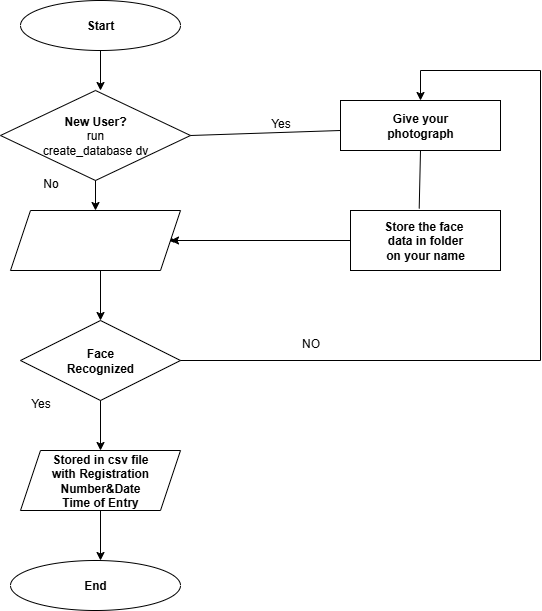

The diagram above was exported from draw.io. Its source (the exported page's mxGraphModel, read from the mxfile embedded in the PNG):
<mxGraphModel dx="786" dy="451" grid="1" gridSize="10" guides="1" tooltips="1" connect="1" arrows="1" fold="1" page="1" pageScale="1" pageWidth="827" pageHeight="1169" math="0" shadow="0">
  <root>
    <mxCell id="0" />
    <mxCell id="1" parent="0" />
    <mxCell id="EiR4qmfa-64q-m3mo_R2-1" value="&lt;b&gt;Start&lt;/b&gt;" style="ellipse;whiteSpace=wrap;html=1;" vertex="1" parent="1">
      <mxGeometry x="120" y="70" width="160" height="50" as="geometry" />
    </mxCell>
    <mxCell id="EiR4qmfa-64q-m3mo_R2-3" value="&lt;b&gt;New User?&lt;/b&gt;&lt;div&gt;run&lt;/div&gt;&lt;div&gt;create_database dv&lt;/div&gt;" style="rhombus;whiteSpace=wrap;html=1;" vertex="1" parent="1">
      <mxGeometry x="100" y="160" width="190" height="90" as="geometry" />
    </mxCell>
    <mxCell id="EiR4qmfa-64q-m3mo_R2-5" value="&lt;b&gt;Face&lt;/b&gt;&lt;div&gt;&lt;b&gt;Recognized&lt;/b&gt;&lt;/div&gt;" style="rhombus;whiteSpace=wrap;html=1;" vertex="1" parent="1">
      <mxGeometry x="120" y="390" width="160" height="80" as="geometry" />
    </mxCell>
    <mxCell id="EiR4qmfa-64q-m3mo_R2-6" value="&lt;b&gt;Stored in csv file&lt;/b&gt;&lt;div&gt;&lt;b&gt;with Registration&lt;/b&gt;&lt;/div&gt;&lt;div&gt;&lt;b&gt;Number&amp;amp;Date&lt;/b&gt;&lt;/div&gt;&lt;div&gt;&lt;b&gt;Time of Entry&lt;/b&gt;&lt;/div&gt;" style="shape=parallelogram;perimeter=parallelogramPerimeter;whiteSpace=wrap;html=1;fixedSize=1;" vertex="1" parent="1">
      <mxGeometry x="120" y="520" width="160" height="60" as="geometry" />
    </mxCell>
    <mxCell id="EiR4qmfa-64q-m3mo_R2-7" value="&lt;b&gt;End&lt;/b&gt;" style="ellipse;whiteSpace=wrap;html=1;" vertex="1" parent="1">
      <mxGeometry x="110" y="630" width="170" height="50" as="geometry" />
    </mxCell>
    <mxCell id="EiR4qmfa-64q-m3mo_R2-8" value="" style="endArrow=classic;html=1;rounded=0;exitX=0.5;exitY=1;exitDx=0;exitDy=0;" edge="1" parent="1" source="EiR4qmfa-64q-m3mo_R2-1">
      <mxGeometry width="50" height="50" relative="1" as="geometry">
        <mxPoint x="160" y="200" as="sourcePoint" />
        <mxPoint x="200" y="160" as="targetPoint" />
      </mxGeometry>
    </mxCell>
    <mxCell id="EiR4qmfa-64q-m3mo_R2-9" value="" style="endArrow=classic;html=1;rounded=0;exitX=0.5;exitY=1;exitDx=0;exitDy=0;entryX=0.5;entryY=0;entryDx=0;entryDy=0;" edge="1" parent="1" source="EiR4qmfa-64q-m3mo_R2-3">
      <mxGeometry width="50" height="50" relative="1" as="geometry">
        <mxPoint x="150" y="290" as="sourcePoint" />
        <mxPoint x="195" y="280" as="targetPoint" />
      </mxGeometry>
    </mxCell>
    <mxCell id="EiR4qmfa-64q-m3mo_R2-14" value="" style="endArrow=classic;html=1;rounded=0;entryX=0.5;entryY=0;entryDx=0;entryDy=0;" edge="1" parent="1" target="EiR4qmfa-64q-m3mo_R2-5">
      <mxGeometry width="50" height="50" relative="1" as="geometry">
        <mxPoint x="200" y="340" as="sourcePoint" />
        <mxPoint x="200" y="340" as="targetPoint" />
      </mxGeometry>
    </mxCell>
    <mxCell id="EiR4qmfa-64q-m3mo_R2-15" value="" style="endArrow=classic;html=1;rounded=0;entryX=0.5;entryY=0;entryDx=0;entryDy=0;exitX=0.5;exitY=1;exitDx=0;exitDy=0;" edge="1" parent="1" source="EiR4qmfa-64q-m3mo_R2-5" target="EiR4qmfa-64q-m3mo_R2-6">
      <mxGeometry width="50" height="50" relative="1" as="geometry">
        <mxPoint x="160" y="520" as="sourcePoint" />
        <mxPoint x="210" y="470" as="targetPoint" />
      </mxGeometry>
    </mxCell>
    <mxCell id="EiR4qmfa-64q-m3mo_R2-16" value="&lt;b&gt;Give your&lt;/b&gt;&lt;div&gt;&lt;b&gt;photograph&lt;/b&gt;&lt;/div&gt;" style="rounded=0;whiteSpace=wrap;html=1;" vertex="1" parent="1">
      <mxGeometry x="440" y="170" width="160" height="50" as="geometry" />
    </mxCell>
    <mxCell id="EiR4qmfa-64q-m3mo_R2-18" value="&lt;b&gt;Store the face&amp;nbsp;&lt;/b&gt;&lt;div&gt;&lt;b&gt;data in folder&lt;/b&gt;&lt;/div&gt;&lt;div&gt;&lt;b&gt;on your name&lt;/b&gt;&lt;/div&gt;" style="rounded=0;whiteSpace=wrap;html=1;" vertex="1" parent="1">
      <mxGeometry x="450" y="280" width="150" height="60" as="geometry" />
    </mxCell>
    <mxCell id="EiR4qmfa-64q-m3mo_R2-19" value="" style="endArrow=classic;html=1;rounded=0;entryX=0.5;entryY=0;entryDx=0;entryDy=0;" edge="1" parent="1" target="EiR4qmfa-64q-m3mo_R2-16">
      <mxGeometry width="50" height="50" relative="1" as="geometry">
        <mxPoint x="520" y="140" as="sourcePoint" />
        <mxPoint x="520" y="90" as="targetPoint" />
      </mxGeometry>
    </mxCell>
    <mxCell id="EiR4qmfa-64q-m3mo_R2-22" value="" style="endArrow=none;html=1;rounded=0;exitX=1;exitY=0.5;exitDx=0;exitDy=0;" edge="1" parent="1" source="EiR4qmfa-64q-m3mo_R2-3">
      <mxGeometry width="50" height="50" relative="1" as="geometry">
        <mxPoint x="390" y="250" as="sourcePoint" />
        <mxPoint x="440" y="200" as="targetPoint" />
      </mxGeometry>
    </mxCell>
    <mxCell id="EiR4qmfa-64q-m3mo_R2-25" value="" style="endArrow=none;html=1;rounded=0;exitX=1;exitY=0.5;exitDx=0;exitDy=0;" edge="1" parent="1" source="EiR4qmfa-64q-m3mo_R2-5">
      <mxGeometry width="50" height="50" relative="1" as="geometry">
        <mxPoint x="310" y="460" as="sourcePoint" />
        <mxPoint x="640" y="430" as="targetPoint" />
      </mxGeometry>
    </mxCell>
    <mxCell id="EiR4qmfa-64q-m3mo_R2-29" value="" style="endArrow=none;html=1;rounded=0;" edge="1" parent="1">
      <mxGeometry width="50" height="50" relative="1" as="geometry">
        <mxPoint x="520" y="140" as="sourcePoint" />
        <mxPoint x="640" y="140" as="targetPoint" />
      </mxGeometry>
    </mxCell>
    <mxCell id="EiR4qmfa-64q-m3mo_R2-31" value="" style="endArrow=none;html=1;rounded=0;" edge="1" parent="1">
      <mxGeometry width="50" height="50" relative="1" as="geometry">
        <mxPoint x="640" y="430" as="sourcePoint" />
        <mxPoint x="640" y="140" as="targetPoint" />
      </mxGeometry>
    </mxCell>
    <mxCell id="EiR4qmfa-64q-m3mo_R2-33" value="" style="endArrow=none;html=1;rounded=0;exitX=0.458;exitY=-0.033;exitDx=0;exitDy=0;exitPerimeter=0;" edge="1" parent="1" source="EiR4qmfa-64q-m3mo_R2-18">
      <mxGeometry width="50" height="50" relative="1" as="geometry">
        <mxPoint x="470" y="270" as="sourcePoint" />
        <mxPoint x="520" y="220" as="targetPoint" />
      </mxGeometry>
    </mxCell>
    <mxCell id="EiR4qmfa-64q-m3mo_R2-34" value="No" style="text;html=1;align=center;verticalAlign=middle;resizable=0;points=[];autosize=1;strokeColor=none;fillColor=none;" vertex="1" parent="1">
      <mxGeometry x="130" y="238" width="40" height="30" as="geometry" />
    </mxCell>
    <mxCell id="EiR4qmfa-64q-m3mo_R2-35" value="Yes" style="text;html=1;align=center;verticalAlign=middle;resizable=0;points=[];autosize=1;strokeColor=none;fillColor=none;" vertex="1" parent="1">
      <mxGeometry x="120" y="458" width="40" height="30" as="geometry" />
    </mxCell>
    <mxCell id="EiR4qmfa-64q-m3mo_R2-36" value="" style="endArrow=classic;html=1;rounded=0;exitX=0.5;exitY=1;exitDx=0;exitDy=0;" edge="1" parent="1" source="EiR4qmfa-64q-m3mo_R2-6">
      <mxGeometry width="50" height="50" relative="1" as="geometry">
        <mxPoint x="150" y="630" as="sourcePoint" />
        <mxPoint x="200" y="630" as="targetPoint" />
      </mxGeometry>
    </mxCell>
    <mxCell id="EiR4qmfa-64q-m3mo_R2-39" value="" style="endArrow=classic;html=1;rounded=0;exitX=0;exitY=0.5;exitDx=0;exitDy=0;entryX=1;entryY=0.5;entryDx=0;entryDy=0;" edge="1" parent="1" source="EiR4qmfa-64q-m3mo_R2-18">
      <mxGeometry width="50" height="50" relative="1" as="geometry">
        <mxPoint x="230" y="350" as="sourcePoint" />
        <mxPoint x="270" y="310" as="targetPoint" />
      </mxGeometry>
    </mxCell>
    <mxCell id="EiR4qmfa-64q-m3mo_R2-40" style="edgeStyle=orthogonalEdgeStyle;rounded=0;orthogonalLoop=1;jettySize=auto;html=1;exitX=1;exitY=0.5;exitDx=0;exitDy=0;entryX=0.937;entryY=0.4;entryDx=0;entryDy=0;entryPerimeter=0;" edge="1" parent="1">
      <mxGeometry relative="1" as="geometry">
        <mxPoint x="270" y="310" as="sourcePoint" />
        <mxPoint x="269.28999999999996" y="304" as="targetPoint" />
      </mxGeometry>
    </mxCell>
    <mxCell id="EiR4qmfa-64q-m3mo_R2-42" value="" style="shape=parallelogram;perimeter=parallelogramPerimeter;whiteSpace=wrap;html=1;fixedSize=1;" vertex="1" parent="1">
      <mxGeometry x="110" y="280" width="170" height="60" as="geometry" />
    </mxCell>
    <mxCell id="EiR4qmfa-64q-m3mo_R2-44" value="Yes" style="text;html=1;align=center;verticalAlign=middle;resizable=0;points=[];autosize=1;strokeColor=none;fillColor=none;" vertex="1" parent="1">
      <mxGeometry x="360" y="178" width="40" height="30" as="geometry" />
    </mxCell>
    <mxCell id="EiR4qmfa-64q-m3mo_R2-45" value="NO" style="text;html=1;align=center;verticalAlign=middle;resizable=0;points=[];autosize=1;strokeColor=none;fillColor=none;" vertex="1" parent="1">
      <mxGeometry x="390" y="398" width="40" height="30" as="geometry" />
    </mxCell>
  </root>
</mxGraphModel>